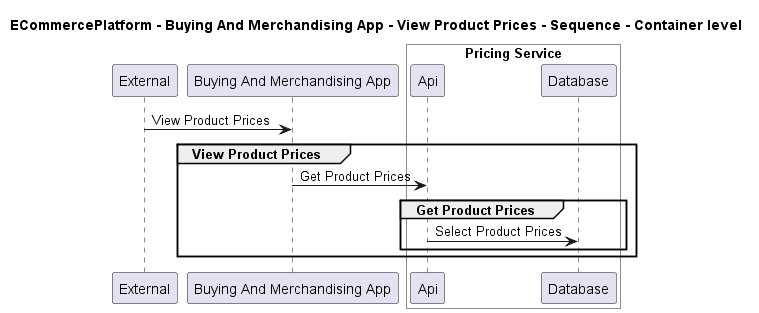

The diagram above was rendered by PlantUML. Its source (embedded in the PNG):
@startuml

title ECommercePlatform - Buying And Merchandising App - View Product Prices - Sequence - Container level

participant "External" as C4InterFlow.SoftwareSystems.ExternalSystem
participant "Buying And Merchandising App" as ECommercePlatform.SoftwareSystems.BuyingAndMerchandisingApp

box "Pricing Service" #White
    participant "Api" as ECommercePlatform.SoftwareSystems.PricingService.Containers.Api
    participant "Database" as ECommercePlatform.SoftwareSystems.PricingService.Containers.Database
end box


C4InterFlow.SoftwareSystems.ExternalSystem -> ECommercePlatform.SoftwareSystems.BuyingAndMerchandisingApp : View Product Prices
group View Product Prices
ECommercePlatform.SoftwareSystems.BuyingAndMerchandisingApp -> ECommercePlatform.SoftwareSystems.PricingService.Containers.Api : Get Product Prices
group Get Product Prices
ECommercePlatform.SoftwareSystems.PricingService.Containers.Api -> ECommercePlatform.SoftwareSystems.PricingService.Containers.Database : Select Product Prices
end
end


@enduml